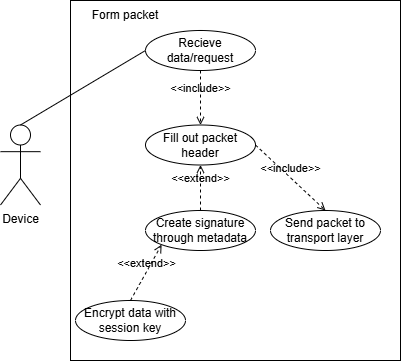

The diagram above was exported from draw.io. Its source (the exported page's mxGraphModel, read from the mxfile embedded in the PNG):
<mxGraphModel dx="2058" dy="1146" grid="1" gridSize="10" guides="1" tooltips="1" connect="1" arrows="1" fold="1" page="1" pageScale="1" pageWidth="827" pageHeight="1169" math="0" shadow="0">
  <root>
    <mxCell id="0" />
    <mxCell id="1" parent="0" />
    <mxCell id="2aqY0UelBv6BZNL9BK4m-1" value="Device" style="shape=umlActor;verticalLabelPosition=bottom;verticalAlign=top;html=1;outlineConnect=0;" parent="1" vertex="1">
      <mxGeometry x="320" y="564.5" width="40" height="80" as="geometry" />
    </mxCell>
    <mxCell id="YX_p2k8xKKpOt2D1vu15-1" value="" style="rounded=0;whiteSpace=wrap;html=1;" parent="1" vertex="1">
      <mxGeometry x="390" y="440" width="330" height="360" as="geometry" />
    </mxCell>
    <mxCell id="YX_p2k8xKKpOt2D1vu15-3" value="Form packet" style="text;html=1;whiteSpace=wrap;strokeColor=none;fillColor=none;align=center;verticalAlign=middle;rounded=0;" parent="1" vertex="1">
      <mxGeometry x="395" y="440" width="100" height="30" as="geometry" />
    </mxCell>
    <mxCell id="EQUzP9QaX5KcbPQMVrKR-1" value="Recieve data/request" style="ellipse;whiteSpace=wrap;html=1;" parent="1" vertex="1">
      <mxGeometry x="465" y="470" width="110" height="40" as="geometry" />
    </mxCell>
    <mxCell id="lReHk22sXkO4LBzfyqJD-1" value="Fill out packet header" style="ellipse;whiteSpace=wrap;html=1;" parent="1" vertex="1">
      <mxGeometry x="465" y="564.5" width="110" height="40" as="geometry" />
    </mxCell>
    <mxCell id="lReHk22sXkO4LBzfyqJD-2" value="Create signature through metadata" style="ellipse;whiteSpace=wrap;html=1;" parent="1" vertex="1">
      <mxGeometry x="465" y="650" width="110" height="40" as="geometry" />
    </mxCell>
    <mxCell id="lReHk22sXkO4LBzfyqJD-3" value="Encrypt data with session key" style="ellipse;whiteSpace=wrap;html=1;" parent="1" vertex="1">
      <mxGeometry x="395" y="740" width="110" height="40" as="geometry" />
    </mxCell>
    <mxCell id="pWTP5kkO0AjHQDN-mIxH-1" value="Send packet to transport layer" style="ellipse;whiteSpace=wrap;html=1;" parent="1" vertex="1">
      <mxGeometry x="590" y="650" width="110" height="40" as="geometry" />
    </mxCell>
    <mxCell id="zF0HgCX-pRzoNDr9AQgu-1" value="" style="endArrow=none;html=1;rounded=0;entryX=0;entryY=0.5;entryDx=0;entryDy=0;exitX=0.5;exitY=0;exitDx=0;exitDy=0;exitPerimeter=0;" parent="1" source="2aqY0UelBv6BZNL9BK4m-1" target="EQUzP9QaX5KcbPQMVrKR-1" edge="1">
      <mxGeometry width="50" height="50" relative="1" as="geometry">
        <mxPoint x="250" y="530" as="sourcePoint" />
        <mxPoint x="300" y="480" as="targetPoint" />
      </mxGeometry>
    </mxCell>
    <mxCell id="jDRzTrADHzBcVekfCqHE-1" value="&amp;lt;&amp;lt;include&amp;gt;&amp;gt;" style="html=1;verticalAlign=bottom;labelBackgroundColor=none;endArrow=open;endFill=0;dashed=1;rounded=0;exitX=0.5;exitY=1;exitDx=0;exitDy=0;entryX=0.5;entryY=0;entryDx=0;entryDy=0;" parent="1" source="EQUzP9QaX5KcbPQMVrKR-1" target="lReHk22sXkO4LBzfyqJD-1" edge="1">
      <mxGeometry width="160" relative="1" as="geometry">
        <mxPoint x="530" y="740" as="sourcePoint" />
        <mxPoint x="530" y="820" as="targetPoint" />
      </mxGeometry>
    </mxCell>
    <mxCell id="JV6pGt2o8UguyiIB8oFY-1" value="&amp;lt;&amp;lt;extend&amp;gt;&amp;gt;" style="html=1;verticalAlign=bottom;labelBackgroundColor=none;endArrow=open;endFill=0;dashed=1;rounded=0;entryX=0;entryY=1;entryDx=0;entryDy=0;exitX=0.5;exitY=0;exitDx=0;exitDy=0;" parent="1" source="lReHk22sXkO4LBzfyqJD-3" target="lReHk22sXkO4LBzfyqJD-2" edge="1">
      <mxGeometry x="0.013" width="160" relative="1" as="geometry">
        <mxPoint x="750" y="890" as="sourcePoint" />
        <mxPoint x="621" y="860" as="targetPoint" />
        <mxPoint as="offset" />
      </mxGeometry>
    </mxCell>
    <mxCell id="JV6pGt2o8UguyiIB8oFY-2" value="&amp;lt;&amp;lt;include&amp;gt;&amp;gt;" style="html=1;verticalAlign=bottom;labelBackgroundColor=none;endArrow=open;endFill=0;dashed=1;rounded=0;exitX=1;exitY=0.5;exitDx=0;exitDy=0;entryX=0.5;entryY=0;entryDx=0;entryDy=0;" parent="1" source="lReHk22sXkO4LBzfyqJD-1" target="pWTP5kkO0AjHQDN-mIxH-1" edge="1">
      <mxGeometry width="160" relative="1" as="geometry">
        <mxPoint x="520" y="710" as="sourcePoint" />
        <mxPoint x="520" y="765" as="targetPoint" />
      </mxGeometry>
    </mxCell>
    <mxCell id="ISKB7pxR6mANa3ERnJtz-1" value="&amp;lt;&amp;lt;extend&amp;gt;&amp;gt;" style="html=1;verticalAlign=bottom;labelBackgroundColor=none;endArrow=open;endFill=0;dashed=1;rounded=0;entryX=0.5;entryY=1;entryDx=0;entryDy=0;exitX=0.5;exitY=0;exitDx=0;exitDy=0;" parent="1" source="lReHk22sXkO4LBzfyqJD-2" target="lReHk22sXkO4LBzfyqJD-1" edge="1">
      <mxGeometry x="0.013" width="160" relative="1" as="geometry">
        <mxPoint x="540" y="806" as="sourcePoint" />
        <mxPoint x="571" y="750" as="targetPoint" />
        <mxPoint as="offset" />
      </mxGeometry>
    </mxCell>
  </root>
</mxGraphModel>